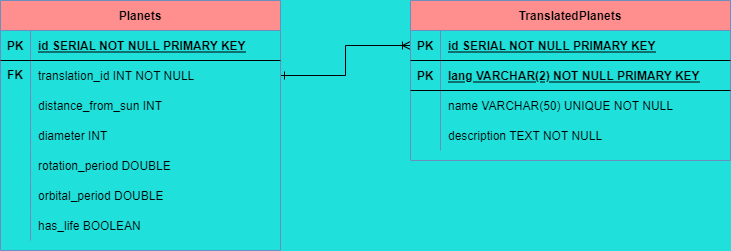

The diagram above was exported from draw.io. Its source (the exported page's mxGraphModel, read from the mxfile embedded in the PNG):
<mxGraphModel dx="981" dy="430" grid="1" gridSize="10" guides="1" tooltips="1" connect="1" arrows="1" fold="1" page="1" pageScale="1" pageWidth="850" pageHeight="1100" background="#1FE0DA" math="0" shadow="0" extFonts="Permanent Marker^https://fonts.googleapis.com/css?family=Permanent+Marker">
  <root>
    <mxCell id="0" />
    <mxCell id="1" parent="0" />
    <mxCell id="VcxPIYOMwdXnGWMLrQRj-25" value="" style="edgeStyle=orthogonalEdgeStyle;rounded=0;orthogonalLoop=1;jettySize=auto;html=1;entryX=0;entryY=0.5;entryDx=0;entryDy=0;endArrow=ERoneToMany;endFill=0;startArrow=ERone;startFill=0;exitX=1;exitY=0.5;exitDx=0;exitDy=0;" edge="1" parent="1" source="VcxPIYOMwdXnGWMLrQRj-44" target="VcxPIYOMwdXnGWMLrQRj-2">
      <mxGeometry relative="1" as="geometry">
        <mxPoint x="380" y="175" as="targetPoint" />
      </mxGeometry>
    </mxCell>
    <mxCell id="C-vyLk0tnHw3VtMMgP7b-2" value="Planets" style="shape=table;startSize=30;container=1;collapsible=1;childLayout=tableLayout;fixedRows=1;rowLines=0;fontStyle=1;align=center;resizeLast=1;fillColor=#FF8F8F;strokeColor=#6c8ebf;" parent="1" vertex="1">
      <mxGeometry x="50" y="50" width="280" height="250" as="geometry" />
    </mxCell>
    <mxCell id="C-vyLk0tnHw3VtMMgP7b-3" value="" style="shape=partialRectangle;collapsible=0;dropTarget=0;pointerEvents=0;fillColor=none;points=[[0,0.5],[1,0.5]];portConstraint=eastwest;top=0;left=0;right=0;bottom=1;" parent="C-vyLk0tnHw3VtMMgP7b-2" vertex="1">
      <mxGeometry y="30" width="280" height="30" as="geometry" />
    </mxCell>
    <mxCell id="C-vyLk0tnHw3VtMMgP7b-4" value="PK" style="shape=partialRectangle;overflow=hidden;connectable=0;fillColor=none;top=0;left=0;bottom=0;right=0;fontStyle=1;" parent="C-vyLk0tnHw3VtMMgP7b-3" vertex="1">
      <mxGeometry width="30" height="30" as="geometry">
        <mxRectangle width="30" height="30" as="alternateBounds" />
      </mxGeometry>
    </mxCell>
    <mxCell id="C-vyLk0tnHw3VtMMgP7b-5" value="id SERIAL NOT NULL PRIMARY KEY" style="shape=partialRectangle;overflow=hidden;connectable=0;fillColor=none;top=0;left=0;bottom=0;right=0;align=left;spacingLeft=6;fontStyle=5;" parent="C-vyLk0tnHw3VtMMgP7b-3" vertex="1">
      <mxGeometry x="30" width="250" height="30" as="geometry">
        <mxRectangle width="250" height="30" as="alternateBounds" />
      </mxGeometry>
    </mxCell>
    <mxCell id="VcxPIYOMwdXnGWMLrQRj-44" value="" style="shape=partialRectangle;collapsible=0;dropTarget=0;pointerEvents=0;fillColor=none;points=[[0,0.5],[1,0.5]];portConstraint=eastwest;top=0;left=0;right=0;bottom=0;" vertex="1" parent="C-vyLk0tnHw3VtMMgP7b-2">
      <mxGeometry y="60" width="280" height="30" as="geometry" />
    </mxCell>
    <mxCell id="VcxPIYOMwdXnGWMLrQRj-45" value="" style="shape=partialRectangle;overflow=hidden;connectable=0;fillColor=none;top=0;left=0;bottom=0;right=0;" vertex="1" parent="VcxPIYOMwdXnGWMLrQRj-44">
      <mxGeometry width="30" height="30" as="geometry">
        <mxRectangle width="30" height="30" as="alternateBounds" />
      </mxGeometry>
    </mxCell>
    <mxCell id="VcxPIYOMwdXnGWMLrQRj-46" value="translation_id INT NOT NULL" style="shape=partialRectangle;overflow=hidden;connectable=0;fillColor=none;top=0;left=0;bottom=0;right=0;align=left;spacingLeft=6;" vertex="1" parent="VcxPIYOMwdXnGWMLrQRj-44">
      <mxGeometry x="30" width="250" height="30" as="geometry">
        <mxRectangle width="250" height="30" as="alternateBounds" />
      </mxGeometry>
    </mxCell>
    <mxCell id="BtO5ERFioMIpxUjEzzRd-2" value="" style="shape=partialRectangle;collapsible=0;dropTarget=0;pointerEvents=0;fillColor=none;points=[[0,0.5],[1,0.5]];portConstraint=eastwest;top=0;left=0;right=0;bottom=0;" parent="C-vyLk0tnHw3VtMMgP7b-2" vertex="1">
      <mxGeometry y="90" width="280" height="30" as="geometry" />
    </mxCell>
    <mxCell id="BtO5ERFioMIpxUjEzzRd-3" value="" style="shape=partialRectangle;overflow=hidden;connectable=0;fillColor=none;top=0;left=0;bottom=0;right=0;" parent="BtO5ERFioMIpxUjEzzRd-2" vertex="1">
      <mxGeometry width="30" height="30" as="geometry">
        <mxRectangle width="30" height="30" as="alternateBounds" />
      </mxGeometry>
    </mxCell>
    <mxCell id="BtO5ERFioMIpxUjEzzRd-4" value="distance_from_sun INT" style="shape=partialRectangle;overflow=hidden;connectable=0;fillColor=none;top=0;left=0;bottom=0;right=0;align=left;spacingLeft=6;" parent="BtO5ERFioMIpxUjEzzRd-2" vertex="1">
      <mxGeometry x="30" width="250" height="30" as="geometry">
        <mxRectangle width="250" height="30" as="alternateBounds" />
      </mxGeometry>
    </mxCell>
    <mxCell id="BtO5ERFioMIpxUjEzzRd-5" value="" style="shape=partialRectangle;collapsible=0;dropTarget=0;pointerEvents=0;fillColor=none;points=[[0,0.5],[1,0.5]];portConstraint=eastwest;top=0;left=0;right=0;bottom=0;" parent="C-vyLk0tnHw3VtMMgP7b-2" vertex="1">
      <mxGeometry y="120" width="280" height="30" as="geometry" />
    </mxCell>
    <mxCell id="BtO5ERFioMIpxUjEzzRd-6" value="" style="shape=partialRectangle;overflow=hidden;connectable=0;fillColor=none;top=0;left=0;bottom=0;right=0;" parent="BtO5ERFioMIpxUjEzzRd-5" vertex="1">
      <mxGeometry width="30" height="30" as="geometry">
        <mxRectangle width="30" height="30" as="alternateBounds" />
      </mxGeometry>
    </mxCell>
    <mxCell id="BtO5ERFioMIpxUjEzzRd-7" value="diameter INT" style="shape=partialRectangle;overflow=hidden;connectable=0;fillColor=none;top=0;left=0;bottom=0;right=0;align=left;spacingLeft=6;" parent="BtO5ERFioMIpxUjEzzRd-5" vertex="1">
      <mxGeometry x="30" width="250" height="30" as="geometry">
        <mxRectangle width="250" height="30" as="alternateBounds" />
      </mxGeometry>
    </mxCell>
    <mxCell id="BtO5ERFioMIpxUjEzzRd-8" value="" style="shape=partialRectangle;collapsible=0;dropTarget=0;pointerEvents=0;fillColor=none;points=[[0,0.5],[1,0.5]];portConstraint=eastwest;top=0;left=0;right=0;bottom=0;" parent="C-vyLk0tnHw3VtMMgP7b-2" vertex="1">
      <mxGeometry y="150" width="280" height="30" as="geometry" />
    </mxCell>
    <mxCell id="BtO5ERFioMIpxUjEzzRd-9" value="" style="shape=partialRectangle;overflow=hidden;connectable=0;fillColor=none;top=0;left=0;bottom=0;right=0;" parent="BtO5ERFioMIpxUjEzzRd-8" vertex="1">
      <mxGeometry width="30" height="30" as="geometry">
        <mxRectangle width="30" height="30" as="alternateBounds" />
      </mxGeometry>
    </mxCell>
    <mxCell id="BtO5ERFioMIpxUjEzzRd-10" value="rotation_period DOUBLE" style="shape=partialRectangle;overflow=hidden;connectable=0;fillColor=none;top=0;left=0;bottom=0;right=0;align=left;spacingLeft=6;" parent="BtO5ERFioMIpxUjEzzRd-8" vertex="1">
      <mxGeometry x="30" width="250" height="30" as="geometry">
        <mxRectangle width="250" height="30" as="alternateBounds" />
      </mxGeometry>
    </mxCell>
    <mxCell id="BtO5ERFioMIpxUjEzzRd-11" value="" style="shape=partialRectangle;collapsible=0;dropTarget=0;pointerEvents=0;fillColor=none;points=[[0,0.5],[1,0.5]];portConstraint=eastwest;top=0;left=0;right=0;bottom=0;" parent="C-vyLk0tnHw3VtMMgP7b-2" vertex="1">
      <mxGeometry y="180" width="280" height="30" as="geometry" />
    </mxCell>
    <mxCell id="BtO5ERFioMIpxUjEzzRd-12" value="" style="shape=partialRectangle;overflow=hidden;connectable=0;fillColor=none;top=0;left=0;bottom=0;right=0;" parent="BtO5ERFioMIpxUjEzzRd-11" vertex="1">
      <mxGeometry width="30" height="30" as="geometry">
        <mxRectangle width="30" height="30" as="alternateBounds" />
      </mxGeometry>
    </mxCell>
    <mxCell id="BtO5ERFioMIpxUjEzzRd-13" value="orbital_period DOUBLE" style="shape=partialRectangle;overflow=hidden;connectable=0;fillColor=none;top=0;left=0;bottom=0;right=0;align=left;spacingLeft=6;" parent="BtO5ERFioMIpxUjEzzRd-11" vertex="1">
      <mxGeometry x="30" width="250" height="30" as="geometry">
        <mxRectangle width="250" height="30" as="alternateBounds" />
      </mxGeometry>
    </mxCell>
    <mxCell id="BtO5ERFioMIpxUjEzzRd-14" value="" style="shape=partialRectangle;collapsible=0;dropTarget=0;pointerEvents=0;fillColor=none;points=[[0,0.5],[1,0.5]];portConstraint=eastwest;top=0;left=0;right=0;bottom=0;" parent="C-vyLk0tnHw3VtMMgP7b-2" vertex="1">
      <mxGeometry y="210" width="280" height="30" as="geometry" />
    </mxCell>
    <mxCell id="BtO5ERFioMIpxUjEzzRd-15" value="" style="shape=partialRectangle;overflow=hidden;connectable=0;fillColor=none;top=0;left=0;bottom=0;right=0;" parent="BtO5ERFioMIpxUjEzzRd-14" vertex="1">
      <mxGeometry width="30" height="30" as="geometry">
        <mxRectangle width="30" height="30" as="alternateBounds" />
      </mxGeometry>
    </mxCell>
    <mxCell id="BtO5ERFioMIpxUjEzzRd-16" value="has_life BOOLEAN" style="shape=partialRectangle;overflow=hidden;connectable=0;fillColor=none;top=0;left=0;bottom=0;right=0;align=left;spacingLeft=6;" parent="BtO5ERFioMIpxUjEzzRd-14" vertex="1">
      <mxGeometry x="30" width="250" height="30" as="geometry">
        <mxRectangle width="250" height="30" as="alternateBounds" />
      </mxGeometry>
    </mxCell>
    <mxCell id="VcxPIYOMwdXnGWMLrQRj-1" value="TranslatedPlanets" style="shape=table;startSize=30;container=1;collapsible=1;childLayout=tableLayout;fixedRows=1;rowLines=0;fontStyle=1;align=center;resizeLast=1;fillColor=#FF8F8F;strokeColor=#6c8ebf;" vertex="1" parent="1">
      <mxGeometry x="460" y="50" width="320" height="160" as="geometry" />
    </mxCell>
    <mxCell id="VcxPIYOMwdXnGWMLrQRj-2" value="" style="shape=partialRectangle;collapsible=0;dropTarget=0;pointerEvents=0;fillColor=none;points=[[0,0.5],[1,0.5]];portConstraint=eastwest;top=0;left=0;right=0;bottom=1;" vertex="1" parent="VcxPIYOMwdXnGWMLrQRj-1">
      <mxGeometry y="30" width="320" height="30" as="geometry" />
    </mxCell>
    <mxCell id="VcxPIYOMwdXnGWMLrQRj-3" value="PK" style="shape=partialRectangle;overflow=hidden;connectable=0;fillColor=none;top=0;left=0;bottom=0;right=0;fontStyle=1;" vertex="1" parent="VcxPIYOMwdXnGWMLrQRj-2">
      <mxGeometry width="30" height="30" as="geometry">
        <mxRectangle width="30" height="30" as="alternateBounds" />
      </mxGeometry>
    </mxCell>
    <mxCell id="VcxPIYOMwdXnGWMLrQRj-4" value="id SERIAL NOT NULL PRIMARY KEY" style="shape=partialRectangle;overflow=hidden;connectable=0;fillColor=none;top=0;left=0;bottom=0;right=0;align=left;spacingLeft=6;fontStyle=5;" vertex="1" parent="VcxPIYOMwdXnGWMLrQRj-2">
      <mxGeometry x="30" width="290" height="30" as="geometry">
        <mxRectangle width="290" height="30" as="alternateBounds" />
      </mxGeometry>
    </mxCell>
    <mxCell id="VcxPIYOMwdXnGWMLrQRj-41" value="" style="shape=partialRectangle;collapsible=0;dropTarget=0;pointerEvents=0;fillColor=none;points=[[0,0.5],[1,0.5]];portConstraint=eastwest;top=0;left=0;right=0;bottom=1;" vertex="1" parent="VcxPIYOMwdXnGWMLrQRj-1">
      <mxGeometry y="60" width="320" height="30" as="geometry" />
    </mxCell>
    <mxCell id="VcxPIYOMwdXnGWMLrQRj-42" value="PK" style="shape=partialRectangle;overflow=hidden;connectable=0;fillColor=none;top=0;left=0;bottom=0;right=0;fontStyle=1;" vertex="1" parent="VcxPIYOMwdXnGWMLrQRj-41">
      <mxGeometry width="30" height="30" as="geometry">
        <mxRectangle width="30" height="30" as="alternateBounds" />
      </mxGeometry>
    </mxCell>
    <mxCell id="VcxPIYOMwdXnGWMLrQRj-43" value="lang VARCHAR(2) NOT NULL PRIMARY KEY" style="shape=partialRectangle;overflow=hidden;connectable=0;fillColor=none;top=0;left=0;bottom=0;right=0;align=left;spacingLeft=6;fontStyle=5;" vertex="1" parent="VcxPIYOMwdXnGWMLrQRj-41">
      <mxGeometry x="30" width="290" height="30" as="geometry">
        <mxRectangle width="290" height="30" as="alternateBounds" />
      </mxGeometry>
    </mxCell>
    <mxCell id="VcxPIYOMwdXnGWMLrQRj-5" value="" style="shape=partialRectangle;collapsible=0;dropTarget=0;pointerEvents=0;fillColor=none;points=[[0,0.5],[1,0.5]];portConstraint=eastwest;top=0;left=0;right=0;bottom=0;" vertex="1" parent="VcxPIYOMwdXnGWMLrQRj-1">
      <mxGeometry y="90" width="320" height="30" as="geometry" />
    </mxCell>
    <mxCell id="VcxPIYOMwdXnGWMLrQRj-6" value="" style="shape=partialRectangle;overflow=hidden;connectable=0;fillColor=none;top=0;left=0;bottom=0;right=0;" vertex="1" parent="VcxPIYOMwdXnGWMLrQRj-5">
      <mxGeometry width="30" height="30" as="geometry">
        <mxRectangle width="30" height="30" as="alternateBounds" />
      </mxGeometry>
    </mxCell>
    <mxCell id="VcxPIYOMwdXnGWMLrQRj-7" value="name VARCHAR(50) UNIQUE NOT NULL" style="shape=partialRectangle;overflow=hidden;connectable=0;fillColor=none;top=0;left=0;bottom=0;right=0;align=left;spacingLeft=6;" vertex="1" parent="VcxPIYOMwdXnGWMLrQRj-5">
      <mxGeometry x="30" width="290" height="30" as="geometry">
        <mxRectangle width="290" height="30" as="alternateBounds" />
      </mxGeometry>
    </mxCell>
    <mxCell id="VcxPIYOMwdXnGWMLrQRj-49" value="" style="shape=partialRectangle;collapsible=0;dropTarget=0;pointerEvents=0;fillColor=none;points=[[0,0.5],[1,0.5]];portConstraint=eastwest;top=0;left=0;right=0;bottom=0;" vertex="1" parent="VcxPIYOMwdXnGWMLrQRj-1">
      <mxGeometry y="120" width="320" height="30" as="geometry" />
    </mxCell>
    <mxCell id="VcxPIYOMwdXnGWMLrQRj-50" value="" style="shape=partialRectangle;overflow=hidden;connectable=0;fillColor=none;top=0;left=0;bottom=0;right=0;" vertex="1" parent="VcxPIYOMwdXnGWMLrQRj-49">
      <mxGeometry width="30" height="30" as="geometry">
        <mxRectangle width="30" height="30" as="alternateBounds" />
      </mxGeometry>
    </mxCell>
    <mxCell id="VcxPIYOMwdXnGWMLrQRj-51" value="description TEXT NOT NULL" style="shape=partialRectangle;overflow=hidden;connectable=0;fillColor=none;top=0;left=0;bottom=0;right=0;align=left;spacingLeft=6;" vertex="1" parent="VcxPIYOMwdXnGWMLrQRj-49">
      <mxGeometry x="30" width="290" height="30" as="geometry">
        <mxRectangle width="290" height="30" as="alternateBounds" />
      </mxGeometry>
    </mxCell>
    <mxCell id="VcxPIYOMwdXnGWMLrQRj-47" value="&lt;b&gt;FK&lt;/b&gt;" style="text;html=1;strokeColor=none;fillColor=none;align=center;verticalAlign=middle;whiteSpace=wrap;rounded=0;" vertex="1" parent="1">
      <mxGeometry x="50" y="110" width="30" height="30" as="geometry" />
    </mxCell>
  </root>
</mxGraphModel>